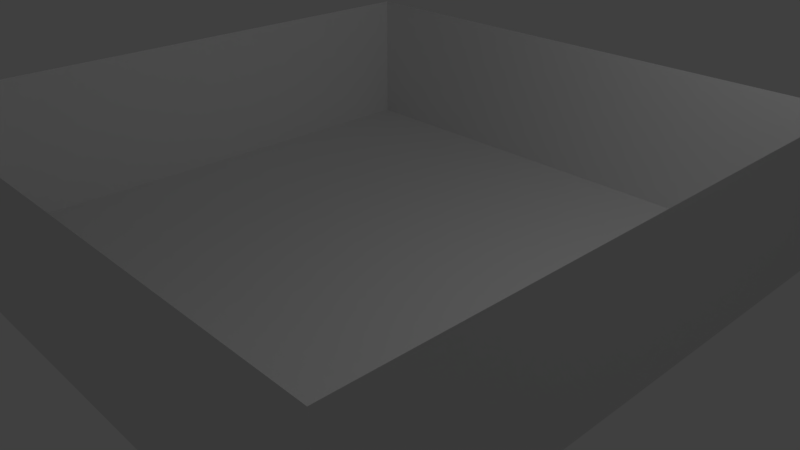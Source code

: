 # Source: hub_room.blend  (saved by Blender 2.79.0; exported with 4.5.12 LTS)
import bpy
from mathutils import Matrix  # noqa: F401  (used for matrix-valued properties, if any)

bpy.ops.wm.read_factory_settings(use_empty=True)
scene = bpy.context.scene
scene.name = 'Scene'

# ---- collections
col_collection_1 = bpy.data.collections.new('Collection 1'); scene.collection.children.link(col_collection_1)

# ---- world
world_world = bpy.data.worlds.new('World'); scene.world = world_world
world_world.color = (0.05088, 0.05088, 0.05088)
world_world.use_sun_shadow = False
world_world.sun_shadow_jitter_overblur = 0.0
world_world.cycles.sampling_method = 'MANUAL'

# ---- cameras
cam_camera = bpy.data.cameras.new('Camera')
cam_camera.clip_end = 100.0
cam_camera.lens = 35.0
cam_camera.sensor_width = 32.0
cam_camera.sensor_height = 18.0
cam_camera.ortho_scale = 7.314
cam_camera.dof.focus_distance = 0.0
cam_camera.dof.aperture_fstop = 128.0

# ---- lights
light_lamp = bpy.data.lights.new('Lamp', 'POINT')
light_lamp.transmission_factor = 0.0
light_lamp.cutoff_distance = 30.0
light_lamp.energy = 100.0
light_lamp.shadow_buffer_clip_start = 1.001
light_lamp.shadow_soft_size = 0.1
light_lamp.shadow_maximum_resolution = 0.006
light_lamp.use_absolute_resolution = True

# ---- meshes
me_plane = bpy.data.meshes.new('Plane')
me_plane.from_pydata([(-4.0, -4.0, 0.0), (4.0, -4.0, 0.0), (-4.0, 4.0, 0.0), (4.0, 4.0, 0.0), (-4.0, -4.0, 2.0), (-4.0, 4.0, 2.0), (4.0, -4.0, 2.0), (4.0, 4.0, 2.0)], [], [(0, 1, 3, 2), (0, 2, 5, 4), (3, 1, 6, 7), (3, 7, 5, 2), (1, 0, 4, 6)])
me_plane.use_remesh_preserve_volume = False
me_plane.use_remesh_preserve_attributes = False
me_plane.use_mirror_vertex_groups = False
me_plane.update()

# ---- objects
ob_plane = bpy.data.objects.new('Plane', me_plane)
ob_lamp = bpy.data.objects.new('Lamp', light_lamp)
ob_camera = bpy.data.objects.new('Camera', cam_camera)

# ---- transforms, parenting, visibility, modifiers, constraints
ob_plane.location = (0.0, 0.0, 0.0)
ob_plane.lineart.crease_threshold = 0.0
ob_lamp.location = (4.076, 1.005, 5.904)
ob_lamp.rotation_euler = (0.6503, 0.05522, 1.866)
ob_lamp.lock_rotations_4d = False
ob_lamp.empty_display_type = 'ARROWS'
ob_lamp.color = (0.0, 0.0, 0.0, 0.0)
ob_lamp.lineart.crease_threshold = 0.0
ob_camera.location = (7.481, -6.508, 5.344)
ob_camera.rotation_euler = (1.109, 0.0, 0.8149)
ob_camera.lock_rotations_4d = False
ob_camera.empty_display_type = 'ARROWS'
ob_camera.color = (0.0, 0.0, 0.0, 0.0)
ob_camera.display_type = 'WIRE'
ob_camera.lineart.crease_threshold = 0.0

# ---- collection membership
col_collection_1.objects.link(ob_plane)
col_collection_1.objects.link(ob_lamp)
col_collection_1.objects.link(ob_camera)

# ---- scene / render settings (as saved in the file)
scene.camera = ob_camera
scene.frame_start = 1; scene.frame_end = 250; scene.frame_set(1)
scene.render.engine = 'BLENDER_EEVEE_NEXT'
scene.render.resolution_percentage = 50
scene.render.dither_intensity = 0.0
scene.cycles.use_denoising = False
scene.cycles.samples = 128
scene.cycles.sampling_pattern = 'TABULATED_SOBOL'
scene.cycles.use_adaptive_sampling = False
scene.cycles.use_light_tree = False
scene.cycles.blur_glossy = 0.0
scene.cycles.sample_clamp_indirect = 0.0
scene.view_settings.view_transform = 'Standard'
bpy.context.view_layer.update()
